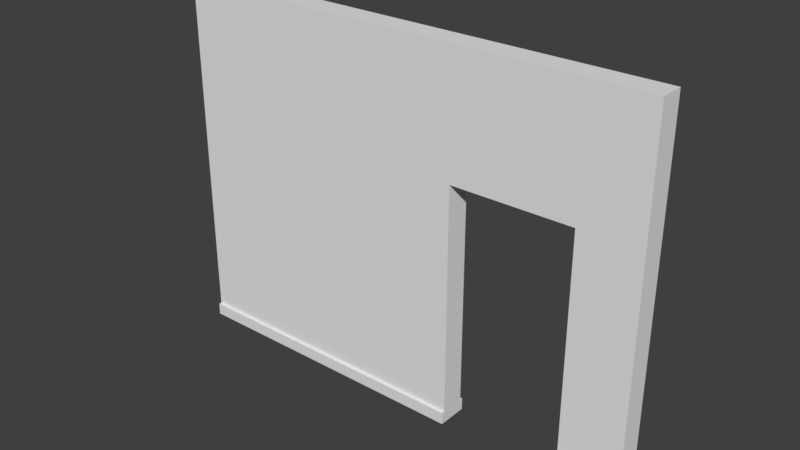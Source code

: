 # Source: LodA_WallWithDoorDetail3x4x.20.blend  (saved by Blender 2.78.0; exported with 4.5.12 LTS)
import bpy
from mathutils import Matrix  # noqa: F401  (used for matrix-valued properties, if any)

bpy.ops.wm.read_factory_settings(use_empty=True)
scene = bpy.context.scene
scene.name = 'Scene'

# ---- collections
col_collection_1 = bpy.data.collections.new('Collection 1'); scene.collection.children.link(col_collection_1)

# ---- world
world_world_001 = bpy.data.worlds.new('World.001'); scene.world = world_world_001
world_world_001.use_nodes = True; world_world_001.node_tree.nodes.clear()
_N = world_world_001.node_tree.nodes; _L = world_world_001.node_tree.links
n0 = _N.new('ShaderNodeOutputWorld'); n0.name = 'World Output'; n0.location = (300, 300)
n1 = _N.new('ShaderNodeBackground'); n1.name = 'Background'; n1.location = (10, 300)
n1.inputs[0].default_value = (0.05, 0.05, 0.05, 1.0)
_L.new(n1.outputs[0], n0.inputs[0])
n0.is_active_output = True
world_world_001.use_sun_shadow = False
world_world_001.sun_shadow_jitter_overblur = 0.0
world_world_001.cycles.sampling_method = 'MANUAL'

# ---- meshes
me_loda_wallwithdoordetail3x4x_20 = bpy.data.meshes.new('LodA_WallWithDoorDetail3x4x.20')
me_loda_wallwithdoordetail3x4x_20.from_pydata([(-2.5, 0.1, 0.2), (1.5, 0.1, 0.2), (-2.5, 3.0, 0.2), (1.5, 3.0, 0.2), (-2.5, 3.0, -1.49e-08), (-2.5, 0.1, -1.49e-08), (1.5, 0.1, -1.49e-08), (1.5, 3.0, -1.49e-08), (0.0, 2.0, -1.49e-08), (0.0, 2.0, 0.2), (1.0, 2.0, -1.49e-08), (1.0, 2.0, 0.2), (0.0, 0.1, -1.49e-08), (0.0, 0.1, 0.2), (1.0, 0.1, -1.49e-08), (1.0, 0.1, 0.2), (-2.5, 0.0, 0.2), (-2.5, 0.0, 0.0), (0.0, 0.0, 0.0), (0.0, 0.0, 0.2), (1.0, 0.004939, 0.2), (1.5, 0.004939, 0.2), (1.0, 0.004939, -1.49e-08), (1.5, 0.004939, -1.49e-08), (-2.5, 0.1, 0.2), (-2.5, 0.1, -1.49e-08), (0.0, 0.1, -1.49e-08), (0.0, 0.1, 0.2), (-2.5, 0.0, 0.2), (-2.5, 0.0, 0.0), (0.0, 0.0, 0.0), (0.0, 0.0, 0.2), (-2.5, 0.1, 0.2013), (-2.5, 0.1, -0.025), (0.0, 0.1, -0.025), (0.0, 0.1, 0.2013), (-2.5, 0.0, 0.2013), (-2.5, -7.257e-09, -0.025), (0.0, -7.257e-09, -0.025), (0.0, 0.0, 0.2013), (-2.5, 0.1, 0.2013), (0.0, 0.1, 0.2013), (-2.5, 0.0, 0.2013), (0.0, 0.0, 0.2013), (-2.5, 0.1, 0.225), (0.0, 0.1, 0.225), (-2.5, 1.486e-09, 0.225), (0.0, 1.486e-09, 0.225), (1.0, 0.1, -0.025), (1.5, 0.1, -0.025), (1.0, 0.004939, -0.025), (1.5, 0.004939, -0.025), (1.0, 0.1, 0.275), (1.5, 0.1, 0.275), (1.0, 0.004939, 0.275), (1.5, 0.004939, 0.275)], [], [(0, 13, 9, 11, 15, 1, 3, 2), (5, 4, 7, 6, 14, 10, 8, 12), (1, 6, 7, 3), (2, 4, 5, 0), (3, 7, 4, 2), (18, 17, 29, 30), (11, 10, 14, 15), (15, 20, 54, 52), (8, 9, 13, 12), (10, 11, 9, 8), (16, 17, 18, 19), (13, 0, 24, 27), (0, 5, 25, 24), (19, 18, 30, 31), (20, 22, 23, 21), (15, 14, 22, 20), (6, 1, 21, 23), (6, 23, 51, 49), (26, 27, 35, 34), (27, 24, 32, 35), (31, 30, 38, 39), (28, 31, 39, 36), (17, 16, 28, 29), (5, 12, 26, 25), (16, 19, 31, 28), (12, 13, 27, 26), (32, 33, 37, 36), (32, 36, 42, 40), (33, 34, 38, 37), (34, 35, 39, 38), (30, 29, 37, 38), (29, 28, 36, 37), (25, 26, 34, 33), (24, 25, 33, 32), (40, 42, 46, 44), (36, 39, 43, 42), (35, 32, 40, 41), (39, 35, 41, 43), (45, 44, 46, 47), (41, 40, 44, 45), (43, 41, 45, 47), (42, 43, 47, 46), (48, 49, 51, 50), (23, 22, 50, 51), (14, 6, 49, 48), (22, 14, 48, 50), (53, 52, 54, 55), (1, 15, 52, 53), (20, 21, 55, 54), (21, 1, 53, 55)])
me_loda_wallwithdoordetail3x4x_20.use_remesh_preserve_volume = False
me_loda_wallwithdoordetail3x4x_20.use_remesh_preserve_attributes = False
me_loda_wallwithdoordetail3x4x_20.use_mirror_vertex_groups = False
me_loda_wallwithdoordetail3x4x_20.update()

# ---- objects
ob_loda_wallwithdoordetail3x4x_20 = bpy.data.objects.new('LodA_WallWithDoorDetail3x4x.20', me_loda_wallwithdoordetail3x4x_20)

# ---- transforms, parenting, visibility, modifiers, constraints
ob_loda_wallwithdoordetail3x4x_20.location = (0.0, 0.0, 3.278e-09)
ob_loda_wallwithdoordetail3x4x_20.rotation_euler = (1.571, -0.0, 0.0)
ob_loda_wallwithdoordetail3x4x_20.lineart.crease_threshold = 0.0

# ---- collection membership
col_collection_1.objects.link(ob_loda_wallwithdoordetail3x4x_20)

# ---- scene / render settings (as saved in the file)
scene.frame_start = 1; scene.frame_end = 250; scene.frame_set(1)
scene.render.engine = 'CYCLES'
scene.render.resolution_percentage = 50
scene.render.dither_intensity = 0.0
scene.cycles.use_denoising = False
scene.cycles.samples = 4
scene.cycles.sampling_pattern = 'TABULATED_SOBOL'
scene.cycles.light_sampling_threshold = 0.0
scene.cycles.use_adaptive_sampling = False
scene.cycles.use_light_tree = False
scene.cycles.blur_glossy = 0.0
scene.cycles.sample_clamp_indirect = 3.0
scene.view_settings.view_transform = 'Standard'
bpy.context.view_layer.update()

# ---- added for rendering (the .blend has no active camera and no usable light): camera, sun
cam_auto = bpy.data.cameras.new('AutoCamera')
cam_auto.lens = 50.0
cam_auto.sensor_width = 36.0
cam_auto.clip_end = 1000.0
ob_auto_camera = bpy.data.objects.new('AutoCamera', cam_auto)
scene.collection.objects.link(ob_auto_camera)
ob_auto_camera.location = (4.13444, -5.68633, 5.20755)
ob_auto_camera.rotation_euler = (1.09748, -7.21219e-08, 0.694738)
scene.camera = ob_auto_camera
light_auto_sun = bpy.data.lights.new('AutoSun', 'SUN')
light_auto_sun.energy = 3.0
light_auto_sun.angle = 0.0523599
ob_auto_sun = bpy.data.objects.new('AutoSun', light_auto_sun)
scene.collection.objects.link(ob_auto_sun)
ob_auto_sun.rotation_euler = (0.872665, 0.174533, 0.523599)
bpy.context.view_layer.update()
